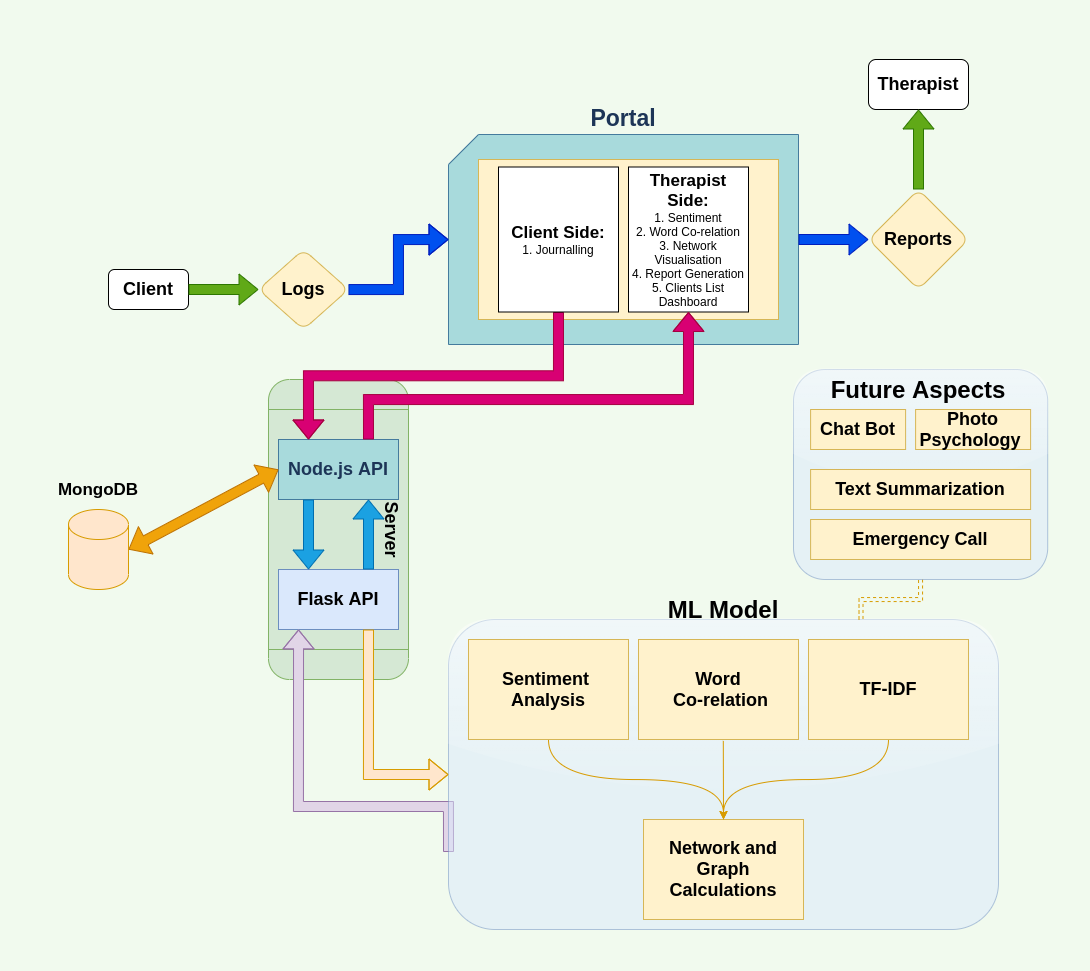

The diagram above was exported from draw.io. Its source (the exported page's mxGraphModel, read from the mxfile embedded in the PNG):
<mxGraphModel dx="2523" dy="933" grid="1" gridSize="10" guides="1" tooltips="1" connect="1" arrows="1" fold="1" page="1" pageScale="1" pageWidth="850" pageHeight="1100" background="#F1FAEE" math="0" shadow="0">
  <root>
    <mxCell id="0" />
    <mxCell id="1" parent="0" />
    <mxCell id="cwnTL2pcFvE2J7u5gFXP-1" value="" style="group" vertex="1" connectable="0" parent="1">
      <mxGeometry x="-140" y="40" width="979.21" height="870" as="geometry" />
    </mxCell>
    <mxCell id="WtYBZdS7qTf58pY46ZYz-23" value="" style="group" parent="cwnTL2pcFvE2J7u5gFXP-1" vertex="1" connectable="0">
      <mxGeometry width="979.21" height="870" as="geometry" />
    </mxCell>
    <mxCell id="4M8l51yPqDgOZjchWvm3-2" value="&lt;b&gt;Server&lt;/b&gt;" style="shape=process;whiteSpace=wrap;html=1;backgroundOutline=1;rounded=1;sketch=0;strokeColor=#82b366;fillColor=#d5e8d4;fontSize=18;rotation=90;labelPosition=center;verticalLabelPosition=middle;align=center;verticalAlign=top;textDirection=ltr;" parent="WtYBZdS7qTf58pY46ZYz-23" vertex="1">
      <mxGeometry x="120" y="400" width="300" height="140" as="geometry" />
    </mxCell>
    <mxCell id="Qnj36rNF40C36rog0Zze-1" value="&lt;font style=&quot;font-size: 23px&quot;&gt;Portal&lt;/font&gt;" style="shape=card;whiteSpace=wrap;html=1;rounded=0;sketch=0;strokeColor=#457B9D;fillColor=#A8DADC;fontColor=#1D3557;labelPosition=center;verticalLabelPosition=top;align=center;verticalAlign=bottom;fontStyle=1;fontSize=18;" parent="WtYBZdS7qTf58pY46ZYz-23" vertex="1">
      <mxGeometry x="380" y="75" width="350" height="210" as="geometry" />
    </mxCell>
    <mxCell id="Qnj36rNF40C36rog0Zze-2" value="" style="rounded=0;whiteSpace=wrap;html=1;sketch=0;strokeColor=#d6b656;fillColor=#fff2cc;fontSize=18;" parent="WtYBZdS7qTf58pY46ZYz-23" vertex="1">
      <mxGeometry x="410" y="100" width="300" height="160" as="geometry" />
    </mxCell>
    <mxCell id="Qnj36rNF40C36rog0Zze-3" value="&lt;b&gt;Therapist&lt;/b&gt;" style="rounded=1;whiteSpace=wrap;html=1;sketch=0;fontSize=18;labelBorderColor=none;" parent="WtYBZdS7qTf58pY46ZYz-23" vertex="1">
      <mxGeometry x="800" width="100" height="50" as="geometry" />
    </mxCell>
    <mxCell id="WtYBZdS7qTf58pY46ZYz-12" value="" style="edgeStyle=orthogonalEdgeStyle;shape=flexArrow;rounded=0;orthogonalLoop=1;jettySize=auto;html=1;fillColor=#60a917;strokeColor=#2D7600;" parent="WtYBZdS7qTf58pY46ZYz-23" source="Qnj36rNF40C36rog0Zze-7" target="Qnj36rNF40C36rog0Zze-3" edge="1">
      <mxGeometry relative="1" as="geometry" />
    </mxCell>
    <mxCell id="Qnj36rNF40C36rog0Zze-7" value="&lt;b&gt;Reports&lt;/b&gt;" style="rhombus;whiteSpace=wrap;html=1;rounded=1;sketch=0;strokeColor=#d6b656;fillColor=#fff2cc;fontSize=18;" parent="WtYBZdS7qTf58pY46ZYz-23" vertex="1">
      <mxGeometry x="800" y="130" width="100" height="100" as="geometry" />
    </mxCell>
    <mxCell id="WtYBZdS7qTf58pY46ZYz-11" value="" style="edgeStyle=orthogonalEdgeStyle;shape=flexArrow;rounded=0;orthogonalLoop=1;jettySize=auto;html=1;fillColor=#0050ef;strokeColor=#001DBC;" parent="WtYBZdS7qTf58pY46ZYz-23" source="Qnj36rNF40C36rog0Zze-1" target="Qnj36rNF40C36rog0Zze-7" edge="1">
      <mxGeometry relative="1" as="geometry" />
    </mxCell>
    <mxCell id="Qnj36rNF40C36rog0Zze-8" value="&lt;b&gt;Client&lt;/b&gt;" style="rounded=1;whiteSpace=wrap;html=1;sketch=0;fontSize=18;labelBorderColor=none;" parent="WtYBZdS7qTf58pY46ZYz-23" vertex="1">
      <mxGeometry x="40" y="210" width="80" height="40" as="geometry" />
    </mxCell>
    <mxCell id="Qnj36rNF40C36rog0Zze-16" value="&lt;b&gt;Node.js API&lt;/b&gt;" style="rounded=0;whiteSpace=wrap;html=1;sketch=0;strokeColor=#457B9D;fillColor=#A8DADC;fontSize=18;fontColor=#1D3557;" parent="WtYBZdS7qTf58pY46ZYz-23" vertex="1">
      <mxGeometry x="210" y="380" width="120" height="60" as="geometry" />
    </mxCell>
    <mxCell id="4M8l51yPqDgOZjchWvm3-3" value="&lt;b&gt;Flask API&lt;/b&gt;" style="rounded=0;whiteSpace=wrap;html=1;sketch=0;strokeColor=#6c8ebf;fillColor=#dae8fc;fontSize=18;" parent="WtYBZdS7qTf58pY46ZYz-23" vertex="1">
      <mxGeometry x="210" y="510" width="120" height="60" as="geometry" />
    </mxCell>
    <mxCell id="WtYBZdS7qTf58pY46ZYz-21" style="edgeStyle=orthogonalEdgeStyle;shape=flexArrow;rounded=0;orthogonalLoop=1;jettySize=auto;html=1;exitX=0;exitY=0.75;exitDx=0;exitDy=0;entryX=0.167;entryY=1;entryDx=0;entryDy=0;entryPerimeter=0;fillColor=#e1d5e7;strokeColor=#9673a6;" parent="WtYBZdS7qTf58pY46ZYz-23" source="4M8l51yPqDgOZjchWvm3-4" target="4M8l51yPqDgOZjchWvm3-3" edge="1">
      <mxGeometry relative="1" as="geometry">
        <Array as="points">
          <mxPoint x="230" y="747" />
        </Array>
      </mxGeometry>
    </mxCell>
    <mxCell id="4M8l51yPqDgOZjchWvm3-4" value="" style="rounded=1;whiteSpace=wrap;html=1;sketch=0;strokeColor=#6c8ebf;fillColor=#dae8fc;fontSize=18;opacity=50;glass=1;" parent="WtYBZdS7qTf58pY46ZYz-23" vertex="1">
      <mxGeometry x="380" y="560" width="550" height="310" as="geometry" />
    </mxCell>
    <mxCell id="WtYBZdS7qTf58pY46ZYz-22" style="edgeStyle=orthogonalEdgeStyle;shape=flexArrow;rounded=0;orthogonalLoop=1;jettySize=auto;html=1;exitX=0.75;exitY=1;exitDx=0;exitDy=0;entryX=0;entryY=0.5;entryDx=0;entryDy=0;fillColor=#ffe6cc;strokeColor=#d79b00;" parent="WtYBZdS7qTf58pY46ZYz-23" source="4M8l51yPqDgOZjchWvm3-3" target="4M8l51yPqDgOZjchWvm3-4" edge="1">
      <mxGeometry relative="1" as="geometry" />
    </mxCell>
    <mxCell id="owpPhK0lpeYZTxGuQcVi-9" style="edgeStyle=orthogonalEdgeStyle;curved=1;rounded=0;orthogonalLoop=1;jettySize=auto;html=1;exitX=0.5;exitY=1;exitDx=0;exitDy=0;fillColor=#ffe6cc;strokeColor=#d79b00;" parent="WtYBZdS7qTf58pY46ZYz-23" source="4M8l51yPqDgOZjchWvm3-5" target="4M8l51yPqDgOZjchWvm3-8" edge="1">
      <mxGeometry relative="1" as="geometry" />
    </mxCell>
    <mxCell id="4M8l51yPqDgOZjchWvm3-5" value="&lt;b&gt;Sentiment&amp;nbsp;&lt;br&gt;Analysis&lt;/b&gt;" style="rounded=0;whiteSpace=wrap;html=1;sketch=0;strokeColor=#d6b656;fillColor=#fff2cc;fontSize=18;" parent="WtYBZdS7qTf58pY46ZYz-23" vertex="1">
      <mxGeometry x="400" y="580" width="160" height="100" as="geometry" />
    </mxCell>
    <mxCell id="WtYBZdS7qTf58pY46ZYz-9" value="" style="edgeStyle=orthogonalEdgeStyle;shape=flexArrow;rounded=0;orthogonalLoop=1;jettySize=auto;html=1;fillColor=#0050ef;strokeColor=#001DBC;" parent="WtYBZdS7qTf58pY46ZYz-23" source="WtYBZdS7qTf58pY46ZYz-2" target="Qnj36rNF40C36rog0Zze-1" edge="1">
      <mxGeometry relative="1" as="geometry" />
    </mxCell>
    <mxCell id="WtYBZdS7qTf58pY46ZYz-2" value="&lt;b&gt;Logs&lt;/b&gt;" style="rhombus;whiteSpace=wrap;html=1;rounded=1;sketch=0;strokeColor=#d6b656;fillColor=#fff2cc;fontSize=18;" parent="WtYBZdS7qTf58pY46ZYz-23" vertex="1">
      <mxGeometry x="190" y="190" width="90" height="80" as="geometry" />
    </mxCell>
    <mxCell id="WtYBZdS7qTf58pY46ZYz-10" style="edgeStyle=orthogonalEdgeStyle;shape=flexArrow;rounded=0;orthogonalLoop=1;jettySize=auto;html=1;exitX=1;exitY=0.5;exitDx=0;exitDy=0;entryX=0;entryY=0.5;entryDx=0;entryDy=0;fillColor=#60a917;strokeColor=#2D7600;" parent="WtYBZdS7qTf58pY46ZYz-23" source="Qnj36rNF40C36rog0Zze-8" target="WtYBZdS7qTf58pY46ZYz-2" edge="1">
      <mxGeometry relative="1" as="geometry" />
    </mxCell>
    <mxCell id="WtYBZdS7qTf58pY46ZYz-3" value="" style="shape=flexArrow;endArrow=classic;html=1;exitX=0.25;exitY=1;exitDx=0;exitDy=0;entryX=0.25;entryY=0;entryDx=0;entryDy=0;fillColor=#1ba1e2;strokeColor=#006EAF;" parent="WtYBZdS7qTf58pY46ZYz-23" source="Qnj36rNF40C36rog0Zze-16" target="4M8l51yPqDgOZjchWvm3-3" edge="1">
      <mxGeometry width="50" height="50" relative="1" as="geometry">
        <mxPoint x="540" y="390" as="sourcePoint" />
        <mxPoint x="590" y="340" as="targetPoint" />
      </mxGeometry>
    </mxCell>
    <mxCell id="WtYBZdS7qTf58pY46ZYz-4" value="" style="shape=flexArrow;endArrow=classic;html=1;exitX=0.75;exitY=0;exitDx=0;exitDy=0;fillColor=#1ba1e2;strokeColor=#006EAF;entryX=0.75;entryY=1;entryDx=0;entryDy=0;" parent="WtYBZdS7qTf58pY46ZYz-23" source="4M8l51yPqDgOZjchWvm3-3" target="Qnj36rNF40C36rog0Zze-16" edge="1">
      <mxGeometry width="50" height="50" relative="1" as="geometry">
        <mxPoint x="390" y="445" as="sourcePoint" />
        <mxPoint x="690" y="355" as="targetPoint" />
        <Array as="points" />
      </mxGeometry>
    </mxCell>
    <mxCell id="WtYBZdS7qTf58pY46ZYz-14" style="edgeStyle=orthogonalEdgeStyle;shape=flexArrow;rounded=0;orthogonalLoop=1;jettySize=auto;html=1;exitX=0.5;exitY=1;exitDx=0;exitDy=0;entryX=0.25;entryY=0;entryDx=0;entryDy=0;fillColor=#d80073;strokeColor=#A50040;" parent="WtYBZdS7qTf58pY46ZYz-23" source="WtYBZdS7qTf58pY46ZYz-5" target="Qnj36rNF40C36rog0Zze-16" edge="1">
      <mxGeometry relative="1" as="geometry" />
    </mxCell>
    <mxCell id="WtYBZdS7qTf58pY46ZYz-5" value="&lt;b style=&quot;font-size: 17px&quot;&gt;Client Side:&lt;br&gt;&lt;/b&gt;1. Journalling" style="rounded=0;whiteSpace=wrap;html=1;" parent="WtYBZdS7qTf58pY46ZYz-23" vertex="1">
      <mxGeometry x="430" y="107.5" width="120" height="145" as="geometry" />
    </mxCell>
    <mxCell id="WtYBZdS7qTf58pY46ZYz-6" value="&lt;font style=&quot;font-size: 17px&quot;&gt;&lt;b&gt;Therapist Side:&lt;/b&gt;&lt;/font&gt;&lt;br&gt;1. Sentiment&lt;br&gt;2. Word Co-relation&lt;br&gt;3. Network Visualisation&lt;br&gt;4. Report Generation&lt;br&gt;5. Clients List Dashboard" style="rounded=0;whiteSpace=wrap;html=1;" parent="WtYBZdS7qTf58pY46ZYz-23" vertex="1">
      <mxGeometry x="560" y="107.5" width="120" height="145" as="geometry" />
    </mxCell>
    <mxCell id="WtYBZdS7qTf58pY46ZYz-15" style="edgeStyle=orthogonalEdgeStyle;shape=flexArrow;rounded=0;orthogonalLoop=1;jettySize=auto;html=1;exitX=0.75;exitY=0;exitDx=0;exitDy=0;entryX=0.5;entryY=1;entryDx=0;entryDy=0;fillColor=#d80073;strokeColor=#A50040;" parent="WtYBZdS7qTf58pY46ZYz-23" source="Qnj36rNF40C36rog0Zze-16" target="WtYBZdS7qTf58pY46ZYz-6" edge="1">
      <mxGeometry relative="1" as="geometry">
        <Array as="points">
          <mxPoint x="300" y="340" />
          <mxPoint x="620" y="340" />
        </Array>
      </mxGeometry>
    </mxCell>
    <mxCell id="owpPhK0lpeYZTxGuQcVi-10" style="edgeStyle=orthogonalEdgeStyle;curved=1;rounded=0;orthogonalLoop=1;jettySize=auto;html=1;exitX=0.5;exitY=1;exitDx=0;exitDy=0;entryX=0.5;entryY=0;entryDx=0;entryDy=0;fillColor=#ffe6cc;strokeColor=#d79b00;" parent="WtYBZdS7qTf58pY46ZYz-23" source="4M8l51yPqDgOZjchWvm3-6" target="4M8l51yPqDgOZjchWvm3-8" edge="1">
      <mxGeometry relative="1" as="geometry" />
    </mxCell>
    <mxCell id="4M8l51yPqDgOZjchWvm3-6" value="&lt;b&gt;TF-IDF&lt;/b&gt;" style="rounded=0;whiteSpace=wrap;html=1;sketch=0;strokeColor=#d6b656;fillColor=#fff2cc;fontSize=18;" parent="WtYBZdS7qTf58pY46ZYz-23" vertex="1">
      <mxGeometry x="740" y="580" width="160" height="100" as="geometry" />
    </mxCell>
    <mxCell id="4M8l51yPqDgOZjchWvm3-7" value="&lt;b&gt;Word&lt;br&gt;&amp;nbsp;Co-relation&lt;/b&gt;" style="rounded=0;whiteSpace=wrap;html=1;sketch=0;strokeColor=#d6b656;fillColor=#fff2cc;fontSize=18;" parent="WtYBZdS7qTf58pY46ZYz-23" vertex="1">
      <mxGeometry x="570" y="580" width="160" height="100" as="geometry" />
    </mxCell>
    <mxCell id="4M8l51yPqDgOZjchWvm3-8" value="&lt;b&gt;Network and&lt;br&gt;Graph Calculations&lt;/b&gt;" style="rounded=0;whiteSpace=wrap;html=1;sketch=0;strokeColor=#d6b656;fillColor=#fff2cc;fontSize=18;" parent="WtYBZdS7qTf58pY46ZYz-23" vertex="1">
      <mxGeometry x="575" y="760" width="160" height="100" as="geometry" />
    </mxCell>
    <mxCell id="WtYBZdS7qTf58pY46ZYz-18" value="" style="shape=flexArrow;endArrow=classic;startArrow=classic;html=1;exitX=1;exitY=0.5;exitDx=0;exitDy=0;exitPerimeter=0;entryX=0;entryY=0.5;entryDx=0;entryDy=0;fillColor=#f0a30a;strokeColor=#BD7000;" parent="WtYBZdS7qTf58pY46ZYz-23" source="WtYBZdS7qTf58pY46ZYz-16" target="Qnj36rNF40C36rog0Zze-16" edge="1">
      <mxGeometry width="50" height="50" relative="1" as="geometry">
        <mxPoint x="510" y="550" as="sourcePoint" />
        <mxPoint x="560" y="500" as="targetPoint" />
        <Array as="points" />
      </mxGeometry>
    </mxCell>
    <mxCell id="WtYBZdS7qTf58pY46ZYz-20" value="" style="group" parent="WtYBZdS7qTf58pY46ZYz-23" vertex="1" connectable="0">
      <mxGeometry y="420" width="60" height="110" as="geometry" />
    </mxCell>
    <mxCell id="WtYBZdS7qTf58pY46ZYz-16" value="" style="shape=cylinder3;whiteSpace=wrap;html=1;boundedLbl=1;backgroundOutline=1;size=15;fillColor=#ffe6cc;strokeColor=#d79b00;" parent="WtYBZdS7qTf58pY46ZYz-20" vertex="1">
      <mxGeometry y="30" width="60" height="80" as="geometry" />
    </mxCell>
    <mxCell id="WtYBZdS7qTf58pY46ZYz-19" value="&lt;font style=&quot;font-size: 17px&quot;&gt;&lt;b&gt;MongoDB&lt;/b&gt;&lt;/font&gt;" style="text;html=1;strokeColor=none;fillColor=none;align=center;verticalAlign=middle;whiteSpace=wrap;rounded=0;" parent="WtYBZdS7qTf58pY46ZYz-20" vertex="1">
      <mxGeometry x="10" width="40" height="20" as="geometry" />
    </mxCell>
    <mxCell id="WtYBZdS7qTf58pY46ZYz-24" value="&lt;b&gt;&lt;font style=&quot;font-size: 24px&quot;&gt;ML Model&lt;/font&gt;&lt;/b&gt;" style="text;html=1;strokeColor=none;fillColor=none;align=center;verticalAlign=middle;whiteSpace=wrap;rounded=0;" parent="WtYBZdS7qTf58pY46ZYz-23" vertex="1">
      <mxGeometry x="585" y="540" width="140" height="20" as="geometry" />
    </mxCell>
    <mxCell id="TSEPZSUtmWWjqWybvRKa-1" value="" style="endArrow=none;html=1;exitX=0.5;exitY=0;exitDx=0;exitDy=0;fillColor=#ffe6cc;strokeColor=#d79b00;entryX=0.53;entryY=1.014;entryDx=0;entryDy=0;entryPerimeter=0;" parent="WtYBZdS7qTf58pY46ZYz-23" source="4M8l51yPqDgOZjchWvm3-8" target="4M8l51yPqDgOZjchWvm3-7" edge="1">
      <mxGeometry width="50" height="50" relative="1" as="geometry">
        <mxPoint x="640" y="750" as="sourcePoint" />
        <mxPoint x="654" y="681" as="targetPoint" />
      </mxGeometry>
    </mxCell>
    <mxCell id="owpPhK0lpeYZTxGuQcVi-93" style="edgeStyle=orthogonalEdgeStyle;curved=1;rounded=0;orthogonalLoop=1;jettySize=auto;html=1;entryX=0.75;entryY=0;entryDx=0;entryDy=0;shape=link;dashed=1;fillColor=#ffe6cc;strokeColor=#d79b00;" parent="WtYBZdS7qTf58pY46ZYz-23" source="owpPhK0lpeYZTxGuQcVi-15" target="4M8l51yPqDgOZjchWvm3-4" edge="1">
      <mxGeometry relative="1" as="geometry" />
    </mxCell>
    <mxCell id="owpPhK0lpeYZTxGuQcVi-15" value="" style="rounded=1;whiteSpace=wrap;html=1;sketch=0;strokeColor=#6c8ebf;fillColor=#dae8fc;fontSize=18;opacity=50;glass=1;" parent="WtYBZdS7qTf58pY46ZYz-23" vertex="1">
      <mxGeometry x="725" y="310" width="254.21" height="210" as="geometry" />
    </mxCell>
    <mxCell id="owpPhK0lpeYZTxGuQcVi-52" value="&lt;b&gt;Chat Bot&lt;/b&gt;" style="rounded=0;whiteSpace=wrap;html=1;sketch=0;strokeColor=#d6b656;fillColor=#fff2cc;fontSize=18;" parent="WtYBZdS7qTf58pY46ZYz-23" vertex="1">
      <mxGeometry x="742.1" y="350" width="95" height="40" as="geometry" />
    </mxCell>
    <mxCell id="owpPhK0lpeYZTxGuQcVi-90" value="&lt;b&gt;Photo Psychology&amp;nbsp;&lt;/b&gt;" style="rounded=0;whiteSpace=wrap;html=1;sketch=0;strokeColor=#d6b656;fillColor=#fff2cc;fontSize=18;" parent="WtYBZdS7qTf58pY46ZYz-23" vertex="1">
      <mxGeometry x="847.1" y="350" width="115" height="40" as="geometry" />
    </mxCell>
    <mxCell id="owpPhK0lpeYZTxGuQcVi-91" value="&lt;b&gt;Text Summarization&lt;/b&gt;" style="rounded=0;whiteSpace=wrap;html=1;sketch=0;strokeColor=#d6b656;fillColor=#fff2cc;fontSize=18;" parent="WtYBZdS7qTf58pY46ZYz-23" vertex="1">
      <mxGeometry x="742.1" y="410" width="220" height="40" as="geometry" />
    </mxCell>
    <mxCell id="owpPhK0lpeYZTxGuQcVi-92" value="&lt;b&gt;Emergency Call&lt;/b&gt;" style="rounded=0;whiteSpace=wrap;html=1;sketch=0;strokeColor=#d6b656;fillColor=#fff2cc;fontSize=18;" parent="WtYBZdS7qTf58pY46ZYz-23" vertex="1">
      <mxGeometry x="742.1" y="460" width="220" height="40" as="geometry" />
    </mxCell>
    <mxCell id="owpPhK0lpeYZTxGuQcVi-94" value="&lt;span style=&quot;font-size: 24px&quot;&gt;&lt;b&gt;Future Aspects&lt;/b&gt;&lt;/span&gt;" style="text;html=1;strokeColor=none;fillColor=none;align=center;verticalAlign=middle;whiteSpace=wrap;rounded=0;" parent="WtYBZdS7qTf58pY46ZYz-23" vertex="1">
      <mxGeometry x="750" y="320" width="200" height="20" as="geometry" />
    </mxCell>
  </root>
</mxGraphModel>